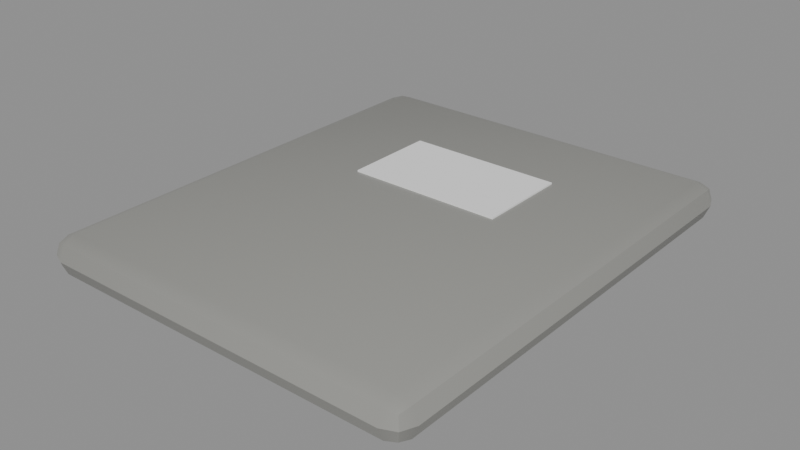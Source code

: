 # Source: SM_ArmorPlate.blend  (saved by Blender 5.3.31; exported with 4.5.12 LTS)
import bpy
from mathutils import Matrix  # noqa: F401  (used for matrix-valued properties, if any)

bpy.ops.wm.read_factory_settings(use_empty=True)
scene = bpy.context.scene
scene.name = 'Scene'

# ---- materials (node trees are filled in below, after node groups)
mat_m_c_292927_0 = bpy.data.materials.new('M_C_292927_0')
mat_m_c_292927_0.diffuse_color = (0.3, 0.3, 0.28, 1.0)
mat_m_white = bpy.data.materials.new('M_White')
mat_m_white.diffuse_color = (0.9, 0.9, 0.9, 1.0)

# ---- node groups
ng_smooth_by_angle = bpy.data.node_groups.new('Smooth by Angle', 'GeometryNodeTree')
_s = ng_smooth_by_angle.interface.new_socket(name='Mesh', in_out='OUTPUT', socket_type='NodeSocketGeometry')
_s = ng_smooth_by_angle.interface.new_socket(name='Mesh', in_out='INPUT', socket_type='NodeSocketGeometry')
_s = ng_smooth_by_angle.interface.new_socket(name='Angle', in_out='INPUT', socket_type='NodeSocketFloat')
_s.subtype = 'ANGLE'
_s.default_value = 0.5236
_s.min_value = 0.0
_s.max_value = 3.142
_s.description = 'Maximum face angle for smooth edges'
_s = ng_smooth_by_angle.interface.new_socket(name='Ignore Sharpness', in_out='INPUT', socket_type='NodeSocketBool')
_s.force_non_field = True
ng_smooth_by_angle.is_modifier = True
_N = ng_smooth_by_angle.nodes; _L = ng_smooth_by_angle.links
n0 = _N.new('GeometryNodeSetShadeSmooth'); n0.name = 'Set Shade Smooth'; n0.location = (120, -80)
n0.domain = 'EDGE'
n1 = _N.new('GeometryNodeSetShadeSmooth'); n1.name = 'Set Shade Smooth.001'; n1.location = (300, -80)
n2 = _N.new('NodeGroupOutput'); n2.name = 'Group Output'; n2.location = (480, -80)
n3 = _N.new('GeometryNodeInputMeshEdgeAngle'); n3.name = 'Edge Angle'; n3.location = (-440, -240)
n4 = _N.new('NodeGroupInput'); n4.name = 'Group Input'; n4.location = (-80, -80)
n5 = _N.new('GeometryNodeInputEdgeSmooth'); n5.name = 'Is Edge Smooth'; n5.location = (-260, -120)
n6 = _N.new('GeometryNodeInputShadeSmooth'); n6.name = 'Is Shade Smooth'; n6.location = (-440, -397)
n7 = _N.new('FunctionNodeCompare'); n7.name = 'Compare'; n7.location = (-260, -260)
n7.operation = 'LESS_EQUAL'
n8 = _N.new('FunctionNodeBooleanMath'); n8.name = 'Boolean Math.001'; n8.location = (-80, -260)
n9 = _N.new('NodeGroupInput'); n9.name = 'Group Input.001'; n9.location = (-440, -329)
n10 = _N.new('NodeGroupInput'); n10.name = 'Group Input.002'; n10.location = (-259, -189)
n11 = _N.new('FunctionNodeBooleanMath'); n11.name = 'Boolean Math'; n11.location = (-80, -149)
n11.operation = 'OR'
n12 = _N.new('FunctionNodeBooleanMath'); n12.name = 'Boolean Math.002'; n12.location = (-260, -380)
n12.operation = 'OR'
n13 = _N.new('NodeGroupInput'); n13.name = 'Group Input.003'; n13.location = (-440, -460)
_L.new(n3.outputs[0], n7.inputs[0])
_L.new(n1.outputs[0], n2.inputs[0])
_L.new(n9.outputs[1], n7.inputs[1])
_L.new(n7.outputs[0], n8.inputs[0])
_L.new(n4.outputs[0], n0.inputs[0])
_L.new(n0.outputs[0], n1.inputs[0])
_L.new(n8.outputs[0], n0.inputs[2])
_L.new(n10.outputs[2], n11.inputs[1])
_L.new(n5.outputs[0], n11.inputs[0])
_L.new(n11.outputs[0], n0.inputs[1])
_L.new(n13.outputs[2], n12.inputs[1])
_L.new(n6.outputs[0], n12.inputs[0])
_L.new(n12.outputs[0], n8.inputs[1])
n2.is_active_output = True

# ---- material node trees
mat_m_c_292927_0.use_nodes = True; mat_m_c_292927_0.node_tree.nodes.clear()
_N = mat_m_c_292927_0.node_tree.nodes; _L = mat_m_c_292927_0.node_tree.links
n0 = _N.new('ShaderNodeBsdfPrincipled'); n0.name = 'Principled BSDF'; n0.location = (-200, 100)
n0.inputs[0].default_value = (0.3, 0.3, 0.28, 1.0)
n0.inputs[10].default_value = 0.005
n1 = _N.new('ShaderNodeOutputMaterial'); n1.name = 'Material Output'; n1.location = (200, 100)
_L.new(n0.outputs[0], n1.inputs[0])
n1.is_active_output = True
mat_m_white.use_nodes = True; mat_m_white.node_tree.nodes.clear()
_N = mat_m_white.node_tree.nodes; _L = mat_m_white.node_tree.links
n0 = _N.new('ShaderNodeBsdfPrincipled'); n0.name = 'Principled BSDF'; n0.location = (-200, 100)
n0.inputs[0].default_value = (0.9, 0.9, 0.9, 1.0)
n0.inputs[2].default_value = 0.6
n0.inputs[10].default_value = 0.005
n1 = _N.new('ShaderNodeOutputMaterial'); n1.name = 'Material Output'; n1.location = (200, 100)
_L.new(n0.outputs[0], n1.inputs[0])
n1.is_active_output = True

# ---- meshes
me_sm_armorplate = bpy.data.meshes.new('SM_ArmorPlate')
me_sm_armorplate.from_pydata([(-0.1125, -0.1375, 0.0), (-0.1125, -0.15, 0.0125), (-0.125, -0.1375, 0.0125), (-0.1125, -0.1463, 0.003661), (-0.1197, -0.1447, 0.005283), (-0.1213, -0.1463, 0.0125), (-0.1213, -0.1375, 0.003661), (-0.1125, -0.15, 0.0125), (-0.1125, -0.1375, 0.025), (-0.125, -0.1375, 0.0125), (-0.1125, -0.1463, 0.02134), (-0.1197, -0.1447, 0.01972), (-0.1213, -0.1375, 0.02134), (-0.1213, -0.1463, 0.0125), (-0.1125, 0.1375, 0.0), (-0.125, 0.1375, 0.0125), (-0.1125, 0.15, 0.0125), (-0.1213, 0.1375, 0.003661), (-0.1197, 0.1447, 0.005283), (-0.1213, 0.1463, 0.0125), (-0.1125, 0.1463, 0.003661), (-0.1125, 0.1375, 0.025), (-0.1125, 0.15, 0.0125), (-0.125, 0.1375, 0.0125), (-0.1125, 0.1463, 0.02134), (-0.1197, 0.1447, 0.01972), (-0.1213, 0.1463, 0.0125), (-0.1213, 0.1375, 0.02134), (0.1125, -0.1375, 0.0), (0.125, -0.1375, 0.0125), (0.1125, -0.15, 0.0125), (0.1213, -0.1375, 0.003661), (0.1197, -0.1447, 0.005283), (0.1213, -0.1463, 0.0125), (0.1125, -0.1463, 0.003661), (0.1125, -0.1375, 0.025), (0.1125, -0.15, 0.0125), (0.125, -0.1375, 0.0125), (0.1125, -0.1463, 0.02134), (0.1197, -0.1447, 0.01972), (0.1213, -0.1463, 0.0125), (0.1213, -0.1375, 0.02134), (0.1125, 0.1375, 0.0), (0.1125, 0.15, 0.0125), (0.125, 0.1375, 0.0125), (0.1125, 0.1463, 0.003661), (0.1197, 0.1447, 0.005283), (0.1213, 0.1463, 0.0125), (0.1213, 0.1375, 0.003661), (0.1125, 0.1375, 0.025), (0.125, 0.1375, 0.0125), (0.1125, 0.15, 0.0125), (0.1213, 0.1375, 0.02134), (0.1197, 0.1447, 0.01972), (0.1213, 0.1463, 0.0125), (0.1125, 0.1463, 0.02134), (-0.05, 0.02, 0.0), (-0.05, 0.02, 0.026), (-0.05, 0.08, 0.0), (-0.05, 0.08, 0.026), (0.05, 0.02, 0.0), (0.05, 0.02, 0.026), (0.05, 0.08, 0.0), (0.05, 0.08, 0.026)], [], [(0, 3, 4, 6), (1, 5, 4, 3), (2, 6, 4, 5), (7, 10, 11, 13), (8, 12, 11, 10), (9, 13, 11, 12), (14, 17, 18, 20), (15, 19, 18, 17), (16, 20, 18, 19), (21, 24, 25, 27), (22, 26, 25, 24), (23, 27, 25, 26), (28, 31, 32, 34), (29, 33, 32, 31), (30, 34, 32, 33), (35, 38, 39, 41), (36, 40, 39, 38), (37, 41, 39, 40), (42, 45, 46, 48), (43, 47, 46, 45), (44, 48, 46, 47), (49, 52, 53, 55), (50, 54, 53, 52), (51, 55, 53, 54), (14, 0, 6, 17), (17, 6, 2, 15), (1, 7, 13, 5), (5, 13, 9, 2), (8, 21, 27, 12), (12, 27, 23, 9), (22, 16, 19, 26), (26, 19, 15, 23), (42, 14, 20, 45), (45, 20, 16, 43), (21, 49, 55, 24), (24, 55, 51, 22), (50, 44, 47, 54), (54, 47, 43, 51), (28, 42, 48, 31), (31, 48, 44, 29), (49, 35, 41, 52), (52, 41, 37, 50), (36, 30, 33, 40), (40, 33, 29, 37), (0, 28, 34, 3), (3, 34, 30, 1), (35, 8, 10, 38), (38, 10, 7, 36), (14, 42, 28, 0), (2, 9, 23, 15), (30, 36, 7, 1), (49, 21, 8, 35), (16, 22, 51, 43), (44, 50, 37, 29), (56, 57, 59, 58), (58, 59, 63, 62), (62, 63, 61, 60), (60, 61, 57, 56), (58, 62, 60, 56), (63, 59, 57, 61)])
me_sm_armorplate.polygons.foreach_set('use_smooth', [True] * 60)
me_sm_armorplate.polygons.foreach_set('material_index', [0, 0, 0, 0, 0, 0, 0, 0, 0, 0, 0, 0, 0, 0, 0, 0, 0, 0, 0, 0, 0, 0, 0, 0, 0, 0, 0, 0, 0, 0, 0, 0, 0, 0, 0, 0, 0, 0, 0, 0, 0, 0, 0, 0, 0, 0, 0, 0, 0, 0, 0, 0, 0, 0, 1, 1, 1, 1, 1, 1])
_uv = me_sm_armorplate.uv_layers.new(name='UVMap')
_uv.uv.foreach_set('vector', [0.1375, 0.7396, 0.1375, 0.75, 0.1303, 0.75, 0.125, 0.7396, 0.5, 0.9875, 0.5, 1.0, 0.4278, 1.0, 0.375, 0.9875, 0.5, 0.01042, 0.375, 0.01042, 0.375, 0.004403, 0.5, 0.0, 0.5, 0.9875, 0.625, 0.9875, 0.625, 0.9947, 0.5, 1.0, 0.8625, 0.7396, 0.875, 0.7396, 0.875, 0.7456, 0.8625, 0.75, 0.5, 0.01042, 0.5, 0.0, 0.5722, 0.0, 0.625, 0.01042, 0.1375, 0.5104, 0.125, 0.5104, 0.125, 0.5044, 0.1375, 0.5, 0.5, 0.2396, 0.5, 0.25, 0.4014, 0.2526, 0.375, 0.2396, 0.5, 0.2625, 0.375, 0.2625, 0.4014, 0.2526, 0.5, 0.25, 0.8625, 0.5104, 0.8625, 0.5, 0.8697, 0.5, 0.875, 0.5104, 0.5, 0.2625, 0.5, 0.25, 0.5986, 0.2478, 0.625, 0.2625, 0.5, 0.2396, 0.625, 0.2396, 0.5986, 0.2478, 0.5, 0.25, 0.3625, 0.7396, 0.375, 0.7396, 0.3926, 0.7503, 0.3688, 0.7563, 0.5, 0.7396, 0.5, 0.75, 0.3926, 0.7503, 0.375, 0.7396, 0.5, 0.7625, 0.3688, 0.7563, 0.3926, 0.7503, 0.5, 0.75, 0.6375, 0.7396, 0.6312, 0.7563, 0.6092, 0.7485, 0.625, 0.7396, 0.5, 0.7625, 0.5, 0.75, 0.6092, 0.7485, 0.6312, 0.7563, 0.5, 0.7396, 0.625, 0.7396, 0.6092, 0.7485, 0.5, 0.75, 0.3625, 0.5104, 0.3687, 0.4938, 0.3908, 0.5015, 0.375, 0.5104, 0.5, 0.4875, 0.5, 0.5, 0.3908, 0.5015, 0.3687, 0.4938, 0.5, 0.5104, 0.375, 0.5104, 0.3908, 0.5015, 0.5, 0.5, 0.6375, 0.5104, 0.625, 0.5104, 0.6074, 0.4997, 0.6312, 0.4938, 0.5, 0.5104, 0.5, 0.5, 0.6074, 0.4997, 0.625, 0.5104, 0.5, 0.4875, 0.6312, 0.4938, 0.6074, 0.4997, 0.5, 0.5, 0.1375, 0.5104, 0.1375, 0.7396, 0.125, 0.7396, 0.125, 0.5104, 0.375, 0.2396, 0.375, 0.01042, 0.5, 0.01042, 0.5, 0.2396, 0.5, 0.9875, 0.5, 0.9875, 0.5, 1.0, 0.5, 1.0, 0.5, 0.0, 0.5, 0.0, 0.5, 0.01042, 0.5, 0.01042, 0.8625, 0.7396, 0.8625, 0.5104, 0.875, 0.5104, 0.875, 0.7396, 0.625, 0.01042, 0.625, 0.2396, 0.5, 0.2396, 0.5, 0.01042, 0.5, 0.2625, 0.5, 0.2625, 0.5, 0.25, 0.5, 0.25, 0.5, 0.25, 0.5, 0.25, 0.5, 0.2396, 0.5, 0.2396, 0.3625, 0.5104, 0.1375, 0.5104, 0.1375, 0.5, 0.3687, 0.4938, 0.3687, 0.4938, 0.375, 0.2625, 0.5, 0.2625, 0.5, 0.4875, 0.8625, 0.5104, 0.6375, 0.5104, 0.6312, 0.4938, 0.8625, 0.5, 0.625, 0.2625, 0.6312, 0.4938, 0.5, 0.4875, 0.5, 0.2625, 0.5, 0.5104, 0.5, 0.5104, 0.5, 0.5, 0.5, 0.5, 0.5, 0.5, 0.5, 0.5, 0.5, 0.4875, 0.5, 0.4875, 0.3625, 0.7396, 0.3625, 0.5104, 0.375, 0.5104, 0.375, 0.7396, 0.375, 0.7396, 0.375, 0.5104, 0.5, 0.5104, 0.5, 0.7396, 0.6375, 0.5104, 0.6375, 0.7396, 0.625, 0.7396, 0.625, 0.5104, 0.625, 0.5104, 0.625, 0.7396, 0.5, 0.7396, 0.5, 0.5104, 0.5, 0.7625, 0.5, 0.7625, 0.5, 0.75, 0.5, 0.75, 0.5, 0.75, 0.5, 0.75, 0.5, 0.7396, 0.5, 0.7396, 0.1375, 0.7396, 0.3625, 0.7396, 0.3688, 0.7563, 0.1375, 0.75, 0.375, 0.9875, 0.3688, 0.7563, 0.5, 0.7625, 0.5, 0.9875, 0.6375, 0.7396, 0.8625, 0.7396, 0.8625, 0.75, 0.6312, 0.7563, 0.6312, 0.7563, 0.625, 0.9875, 0.5, 0.9875, 0.5, 0.7625, 0.1375, 0.5104, 0.3625, 0.5104, 0.3625, 0.7396, 0.1375, 0.7396, 0.5, 0.01042, 0.5, 0.01042, 0.5, 0.2396, 0.5, 0.2396, 0.5, 0.7625, 0.5, 0.7625, 0.5, 0.9875, 0.5, 0.9875, 0.6375, 0.5104, 0.8625, 0.5104, 0.8625, 0.7396, 0.6375, 0.7396, 0.5, 0.2625, 0.5, 0.2625, 0.5, 0.4875, 0.5, 0.4875, 0.5, 0.5104, 0.5, 0.5104, 0.5, 0.7396, 0.5, 0.7396, 0.375, 0.0, 0.625, 0.0, 0.625, 0.25, 0.375, 0.25, 0.375, 0.25, 0.625, 0.25, 0.625, 0.5, 0.375, 0.5, 0.375, 0.5, 0.625, 0.5, 0.625, 0.75, 0.375, 0.75, 0.375, 0.75, 0.625, 0.75, 0.625, 1.0, 0.375, 1.0, 0.125, 0.5, 0.375, 0.5, 0.375, 0.75, 0.125, 0.75, 0.625, 0.5, 0.875, 0.5, 0.875, 0.75, 0.625, 0.75])
me_sm_armorplate.materials.append(mat_m_c_292927_0)
me_sm_armorplate.materials.append(mat_m_white)
me_sm_armorplate.update()

# ---- objects
ob_sm_armorplate = bpy.data.objects.new('SM_ArmorPlate', me_sm_armorplate)

# ---- transforms, parenting, visibility, modifiers, constraints
ob_sm_armorplate.location = (0.0, 0.0, 0.0)
_m = ob_sm_armorplate.modifiers.new('Smooth by Angle', 'NODES')
_m.node_group = ng_smooth_by_angle
_gi = [s.identifier for s in ng_smooth_by_angle.interface.items_tree if s.item_type == 'SOCKET' and s.in_out == 'INPUT']
_m[_gi[1]] = 0.6109  # 'Angle'
_m.use_pin_to_last = True
_m.show_group_selector = False

# ---- collection membership
scene.collection.objects.link(ob_sm_armorplate)

# ---- scene / render settings (as saved in the file)
scene.frame_start = 1; scene.frame_end = 250; scene.frame_set(1)
scene.render.engine = 'BLENDER_EEVEE_NEXT'
scene.render.bake_bias = 0.0
scene.render.bake_samples = 0
scene.render.compositor_device = 'GPU'
scene.eevee.use_volume_custom_range = False
scene.eevee.fast_gi_thickness_near = 0.1
scene.eevee.fast_gi_thickness_far = 0.0
scene.eevee.ray_tracing_options.screen_trace_thickness = 0.1
bpy.context.view_layer.update()

# ---- added for rendering (the .blend has no active camera and no usable light): camera, sun + grey world if the file has none
cam_auto = bpy.data.cameras.new('AutoCamera')
cam_auto.lens = 50.0
cam_auto.sensor_width = 36.0
cam_auto.clip_end = 1000.0
ob_auto_camera = bpy.data.objects.new('AutoCamera', cam_auto)
scene.collection.objects.link(ob_auto_camera)
ob_auto_camera.location = (0.362112, -0.434534, 0.302689)
ob_auto_camera.rotation_euler = (1.09748, -7.21219e-08, 0.694738)
scene.camera = ob_auto_camera
light_auto_sun = bpy.data.lights.new('AutoSun', 'SUN')
light_auto_sun.energy = 3.0
light_auto_sun.angle = 0.0523599
ob_auto_sun = bpy.data.objects.new('AutoSun', light_auto_sun)
scene.collection.objects.link(ob_auto_sun)
ob_auto_sun.rotation_euler = (0.872665, 0.174533, 0.523599)
if scene.world is None:
    world_auto = bpy.data.worlds.new('AutoWorld')
    world_auto.color = (0.3, 0.3, 0.3)
    scene.world = world_auto
bpy.context.view_layer.update()
